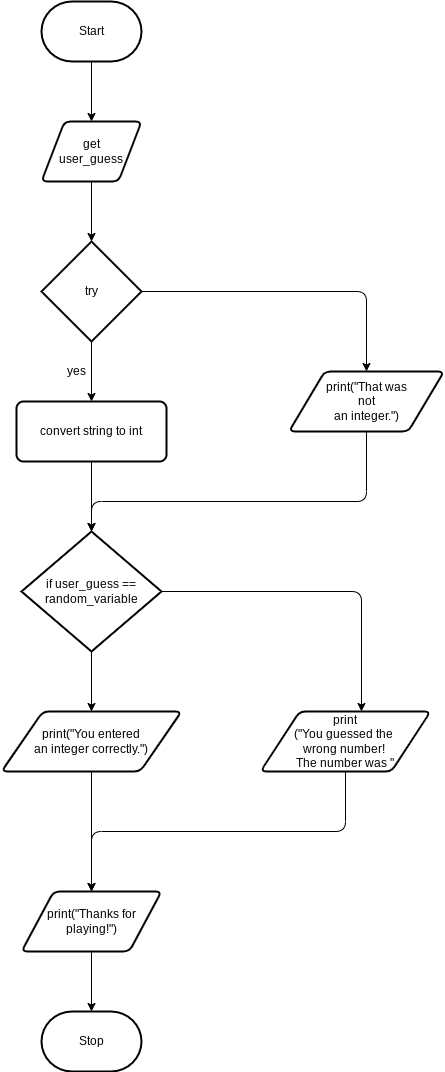

The diagram above was exported from draw.io. Its source (the exported page's mxGraphModel, read from the mxfile embedded in the PNG):
<mxGraphModel dx="834" dy="499" grid="1" gridSize="10" guides="1" tooltips="1" connect="1" arrows="1" fold="1" page="1" pageScale="1" pageWidth="827" pageHeight="1169" math="0" shadow="0">
  <root>
    <mxCell id="0" />
    <mxCell id="1" parent="0" />
    <mxCell id="8" style="edgeStyle=none;html=1;" edge="1" parent="1" source="2" target="3">
      <mxGeometry relative="1" as="geometry" />
    </mxCell>
    <mxCell id="2" value="Start" style="strokeWidth=2;html=1;shape=mxgraph.flowchart.terminator;whiteSpace=wrap;" vertex="1" parent="1">
      <mxGeometry x="110" y="30" width="100" height="60" as="geometry" />
    </mxCell>
    <mxCell id="9" style="edgeStyle=none;html=1;entryX=0.5;entryY=0;entryDx=0;entryDy=0;entryPerimeter=0;" edge="1" parent="1" source="3" target="4">
      <mxGeometry relative="1" as="geometry" />
    </mxCell>
    <mxCell id="3" value="get &lt;br&gt;user_guess" style="shape=parallelogram;html=1;strokeWidth=2;perimeter=parallelogramPerimeter;whiteSpace=wrap;rounded=1;arcSize=12;size=0.23;" vertex="1" parent="1">
      <mxGeometry x="110" y="150" width="100" height="60" as="geometry" />
    </mxCell>
    <mxCell id="12" style="edgeStyle=none;html=1;" edge="1" parent="1" source="4" target="5">
      <mxGeometry relative="1" as="geometry" />
    </mxCell>
    <mxCell id="15" style="edgeStyle=none;html=1;entryX=0.5;entryY=0;entryDx=0;entryDy=0;" edge="1" parent="1" source="4" target="17">
      <mxGeometry relative="1" as="geometry">
        <mxPoint x="435" y="590" as="targetPoint" />
        <Array as="points">
          <mxPoint x="435" y="320" />
        </Array>
      </mxGeometry>
    </mxCell>
    <mxCell id="4" value="try" style="strokeWidth=2;html=1;shape=mxgraph.flowchart.decision;whiteSpace=wrap;" vertex="1" parent="1">
      <mxGeometry x="110" y="270" width="100" height="100" as="geometry" />
    </mxCell>
    <mxCell id="13" style="edgeStyle=none;html=1;entryX=0.5;entryY=0;entryDx=0;entryDy=0;entryPerimeter=0;" edge="1" parent="1" source="5" target="10">
      <mxGeometry relative="1" as="geometry" />
    </mxCell>
    <mxCell id="5" value="convert string to int" style="rounded=1;whiteSpace=wrap;html=1;absoluteArcSize=1;arcSize=14;strokeWidth=2;" vertex="1" parent="1">
      <mxGeometry x="85" y="430" width="150" height="60" as="geometry" />
    </mxCell>
    <mxCell id="21" style="edgeStyle=none;html=1;entryX=0.5;entryY=0;entryDx=0;entryDy=0;" edge="1" parent="1" source="7" target="20">
      <mxGeometry relative="1" as="geometry" />
    </mxCell>
    <mxCell id="7" value="print(&quot;You entered &lt;br&gt;an integer correctly.&quot;)" style="shape=parallelogram;html=1;strokeWidth=2;perimeter=parallelogramPerimeter;whiteSpace=wrap;rounded=1;arcSize=12;size=0.23;" vertex="1" parent="1">
      <mxGeometry x="70" y="740" width="180" height="60" as="geometry" />
    </mxCell>
    <mxCell id="16" style="edgeStyle=none;html=1;" edge="1" parent="1" source="10" target="7">
      <mxGeometry relative="1" as="geometry" />
    </mxCell>
    <mxCell id="19" style="edgeStyle=none;html=1;entryX=0.594;entryY=0;entryDx=0;entryDy=0;entryPerimeter=0;" edge="1" parent="1" source="10" target="11">
      <mxGeometry relative="1" as="geometry">
        <Array as="points">
          <mxPoint x="430" y="620" />
        </Array>
      </mxGeometry>
    </mxCell>
    <mxCell id="10" value="if user_guess == random_variable" style="strokeWidth=2;html=1;shape=mxgraph.flowchart.decision;whiteSpace=wrap;" vertex="1" parent="1">
      <mxGeometry x="90" y="560" width="140" height="120" as="geometry" />
    </mxCell>
    <mxCell id="22" style="edgeStyle=none;html=1;" edge="1" parent="1" source="11">
      <mxGeometry relative="1" as="geometry">
        <mxPoint x="160" y="920" as="targetPoint" />
        <Array as="points">
          <mxPoint x="414" y="860" />
          <mxPoint x="160" y="860" />
        </Array>
      </mxGeometry>
    </mxCell>
    <mxCell id="11" value="&lt;div&gt;print&lt;/div&gt;&lt;div&gt;(&lt;span&gt;&quot;You guessed the&amp;nbsp;&lt;/span&gt;&lt;/div&gt;&lt;div&gt;&lt;span&gt;wrong number!&amp;nbsp;&lt;/span&gt;&lt;/div&gt;&lt;div&gt;&lt;span&gt;The number was &quot;&lt;/span&gt;&lt;/div&gt;" style="shape=parallelogram;html=1;strokeWidth=2;perimeter=parallelogramPerimeter;whiteSpace=wrap;rounded=1;arcSize=12;size=0.23;" vertex="1" parent="1">
      <mxGeometry x="329" y="740" width="170" height="60" as="geometry" />
    </mxCell>
    <mxCell id="14" value="yes" style="text;html=1;align=center;verticalAlign=middle;resizable=0;points=[];autosize=1;strokeColor=none;fillColor=none;" vertex="1" parent="1">
      <mxGeometry x="130" y="390" width="30" height="20" as="geometry" />
    </mxCell>
    <mxCell id="18" style="edgeStyle=none;html=1;" edge="1" parent="1" source="17">
      <mxGeometry relative="1" as="geometry">
        <mxPoint x="160" y="560" as="targetPoint" />
        <Array as="points">
          <mxPoint x="435" y="530" />
          <mxPoint x="160" y="530" />
        </Array>
      </mxGeometry>
    </mxCell>
    <mxCell id="17" value="print(&quot;That was &lt;br&gt;not &lt;br&gt;an integer.&quot;)" style="shape=parallelogram;html=1;strokeWidth=2;perimeter=parallelogramPerimeter;whiteSpace=wrap;rounded=1;arcSize=12;size=0.23;" vertex="1" parent="1">
      <mxGeometry x="357.5" y="400" width="155" height="60" as="geometry" />
    </mxCell>
    <mxCell id="24" style="edgeStyle=none;html=1;entryX=0.5;entryY=0;entryDx=0;entryDy=0;entryPerimeter=0;" edge="1" parent="1" source="20" target="23">
      <mxGeometry relative="1" as="geometry" />
    </mxCell>
    <mxCell id="20" value="print(&quot;Thanks for playing!&quot;)" style="shape=parallelogram;html=1;strokeWidth=2;perimeter=parallelogramPerimeter;whiteSpace=wrap;rounded=1;arcSize=12;size=0.23;" vertex="1" parent="1">
      <mxGeometry x="90" y="920" width="140" height="60" as="geometry" />
    </mxCell>
    <mxCell id="23" value="Stop" style="strokeWidth=2;html=1;shape=mxgraph.flowchart.terminator;whiteSpace=wrap;" vertex="1" parent="1">
      <mxGeometry x="110" y="1040" width="100" height="60" as="geometry" />
    </mxCell>
  </root>
</mxGraphModel>